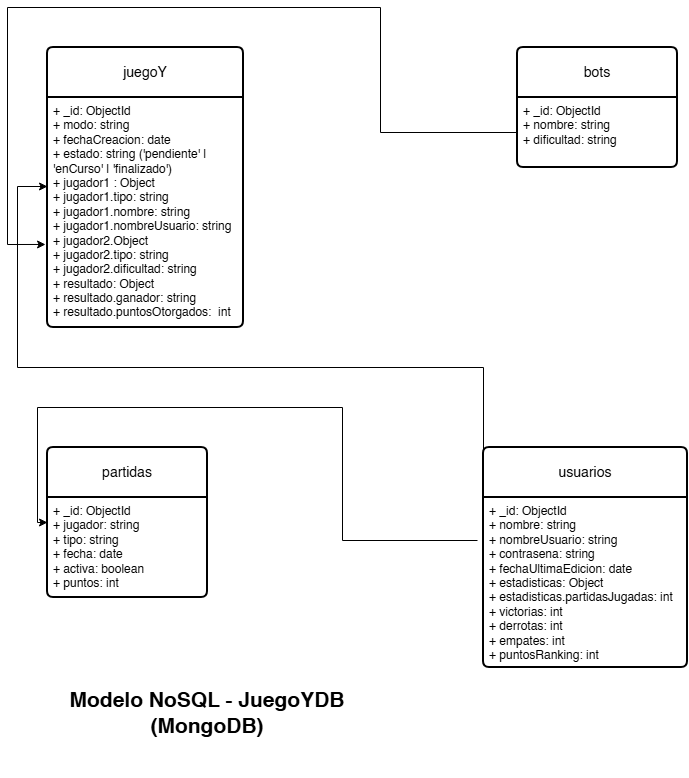

The diagram above was exported from draw.io. Its source (the exported page's mxGraphModel, read from the mxfile embedded in the PNG):
<mxGraphModel dx="1372" dy="796" grid="1" gridSize="10" guides="1" tooltips="1" connect="1" arrows="1" fold="1" page="1" pageScale="1" pageWidth="827" pageHeight="1169" math="0" shadow="0">
  <root>
    <mxCell id="0" />
    <mxCell id="1" parent="0" />
    <mxCell id="heZqAxuc4OXP1N8QhgE9-5" parent="1" style="swimlane;childLayout=stackLayout;horizontal=1;startSize=50;horizontalStack=0;rounded=1;fontSize=14;fontStyle=0;strokeWidth=2;resizeParent=0;resizeLast=1;shadow=0;dashed=0;align=center;arcSize=4;whiteSpace=wrap;html=1;" value="bots" vertex="1">
      <mxGeometry height="120" width="160" x="550" y="80" as="geometry" />
    </mxCell>
    <mxCell id="heZqAxuc4OXP1N8QhgE9-6" parent="heZqAxuc4OXP1N8QhgE9-5" style="align=left;strokeColor=none;fillColor=none;spacingLeft=4;spacingRight=4;fontSize=12;verticalAlign=top;resizable=0;rotatable=0;part=1;html=1;whiteSpace=wrap;" value="+ _id: ObjectId&lt;div&gt;+ nombre: string&lt;/div&gt;&lt;div&gt;+ dificultad: string&lt;/div&gt;" vertex="1">
      <mxGeometry height="70" width="160" y="50" as="geometry" />
    </mxCell>
    <mxCell id="heZqAxuc4OXP1N8QhgE9-7" parent="1" style="swimlane;childLayout=stackLayout;horizontal=1;startSize=50;horizontalStack=0;rounded=1;fontSize=14;fontStyle=0;strokeWidth=2;resizeParent=0;resizeLast=1;shadow=0;dashed=0;align=center;arcSize=4;whiteSpace=wrap;html=1;" value="juegoY" vertex="1">
      <mxGeometry height="280" width="196" x="80" y="80" as="geometry" />
    </mxCell>
    <mxCell id="heZqAxuc4OXP1N8QhgE9-8" parent="heZqAxuc4OXP1N8QhgE9-7" style="align=left;strokeColor=none;fillColor=none;spacingLeft=4;spacingRight=4;fontSize=12;verticalAlign=top;resizable=0;rotatable=0;part=1;html=1;whiteSpace=wrap;" value="+ _id: ObjectId&lt;div&gt;+ modo: string&lt;/div&gt;&lt;div&gt;+ fechaCreacion: date&lt;/div&gt;&lt;div&gt;+ estado: string ('pendiente' | 'enCurso' | 'finalizado')&lt;/div&gt;&lt;div&gt;+ jugador1 : Object&lt;/div&gt;&lt;div&gt;+ jugador1.tipo: string&lt;/div&gt;&lt;div&gt;+ jugador1.nombre: string&lt;/div&gt;&lt;div&gt;+ jugador1.nombreUsuario: string&lt;/div&gt;&lt;div&gt;+ jugador2.Object&lt;/div&gt;&lt;div&gt;+ jugador2.tipo: string&lt;/div&gt;&lt;div&gt;+ jugador2.dificultad: string&lt;/div&gt;&lt;div&gt;+ resultado: Object&lt;/div&gt;&lt;div&gt;+ resultado.ganador: string&lt;/div&gt;&lt;div&gt;+ resultado.puntosOtorgados:&amp;nbsp; int&lt;/div&gt;&lt;div&gt;&lt;br&gt;&lt;/div&gt;&lt;div&gt;&lt;br&gt;&lt;/div&gt;" vertex="1">
      <mxGeometry height="230" width="196" y="50" as="geometry" />
    </mxCell>
    <mxCell id="heZqAxuc4OXP1N8QhgE9-12" edge="1" parent="heZqAxuc4OXP1N8QhgE9-7" source="heZqAxuc4OXP1N8QhgE9-8" style="edgeStyle=orthogonalEdgeStyle;rounded=0;orthogonalLoop=1;jettySize=auto;html=1;exitX=0.5;exitY=1;exitDx=0;exitDy=0;" target="heZqAxuc4OXP1N8QhgE9-8">
      <mxGeometry relative="1" as="geometry" />
    </mxCell>
    <mxCell id="heZqAxuc4OXP1N8QhgE9-19" parent="1" style="swimlane;childLayout=stackLayout;horizontal=1;startSize=50;horizontalStack=0;rounded=1;fontSize=14;fontStyle=0;strokeWidth=2;resizeParent=0;resizeLast=1;shadow=0;dashed=0;align=center;arcSize=4;whiteSpace=wrap;html=1;" value="partidas" vertex="1">
      <mxGeometry height="150" width="160" x="80" y="480" as="geometry" />
    </mxCell>
    <mxCell id="heZqAxuc4OXP1N8QhgE9-20" parent="heZqAxuc4OXP1N8QhgE9-19" style="align=left;strokeColor=none;fillColor=none;spacingLeft=4;spacingRight=4;fontSize=12;verticalAlign=top;resizable=0;rotatable=0;part=1;html=1;whiteSpace=wrap;" value="+ _id: ObjectId&lt;div&gt;+ jugador: string&lt;/div&gt;&lt;div&gt;+ tipo: string&lt;/div&gt;&lt;div&gt;+ fecha: date&lt;/div&gt;&lt;div&gt;+ activa: boolean&lt;/div&gt;&lt;div&gt;+ puntos: int&lt;/div&gt;" vertex="1">
      <mxGeometry height="100" width="160" y="50" as="geometry" />
    </mxCell>
    <mxCell id="heZqAxuc4OXP1N8QhgE9-21" parent="1" style="swimlane;childLayout=stackLayout;horizontal=1;startSize=50;horizontalStack=0;rounded=1;fontSize=14;fontStyle=0;strokeWidth=2;resizeParent=0;resizeLast=1;shadow=0;dashed=0;align=center;arcSize=4;whiteSpace=wrap;html=1;" value="usuarios" vertex="1">
      <mxGeometry height="220" width="204" x="516" y="480" as="geometry" />
    </mxCell>
    <mxCell id="heZqAxuc4OXP1N8QhgE9-22" parent="heZqAxuc4OXP1N8QhgE9-21" style="align=left;strokeColor=none;fillColor=none;spacingLeft=4;spacingRight=4;fontSize=12;verticalAlign=top;resizable=0;rotatable=0;part=1;html=1;whiteSpace=wrap;" value="+ _id: ObjectId&lt;div&gt;+ nombre: string&lt;/div&gt;&lt;div&gt;+ nombreUsuario: string&lt;/div&gt;&lt;div&gt;+ contrasena: string&lt;/div&gt;&lt;div&gt;+ fechaUltimaEdicion: date&lt;/div&gt;&lt;div&gt;+ estadisticas: Object&lt;/div&gt;&lt;div&gt;+ estadisticas.partidasJugadas: int&lt;/div&gt;&lt;div&gt;+ victorias: int&lt;/div&gt;&lt;div&gt;+ derrotas: int&lt;/div&gt;&lt;div&gt;+ empates: int&lt;/div&gt;&lt;div&gt;+ puntosRanking: int&lt;/div&gt;&lt;div&gt;&lt;br&gt;&lt;/div&gt;" vertex="1">
      <mxGeometry height="170" width="204" y="50" as="geometry" />
    </mxCell>
    <mxCell id="heZqAxuc4OXP1N8QhgE9-25" parent="1" style="text;html=1;whiteSpace=wrap;strokeColor=none;fillColor=none;align=center;verticalAlign=middle;rounded=0;fontStyle=1;fontSize=21;" value="Modelo NoSQL - JuegoYDB (MongoDB)" vertex="1">
      <mxGeometry height="130" width="320" x="80" y="680" as="geometry" />
    </mxCell>
    <mxCell id="heZqAxuc4OXP1N8QhgE9-26" edge="1" parent="1" source="heZqAxuc4OXP1N8QhgE9-22" style="endArrow=classic;html=1;rounded=0;exitX=0;exitY=0.25;exitDx=0;exitDy=0;entryX=0;entryY=0.387;entryDx=0;entryDy=0;entryPerimeter=0;edgeStyle=orthogonalEdgeStyle;" target="heZqAxuc4OXP1N8QhgE9-8" value="">
      <mxGeometry height="50" relative="1" width="50" as="geometry">
        <Array as="points">
          <mxPoint x="516" y="400" />
          <mxPoint x="50" y="400" />
          <mxPoint x="50" y="219" />
        </Array>
        <mxPoint x="390" y="440" as="sourcePoint" />
        <mxPoint x="440" y="390" as="targetPoint" />
      </mxGeometry>
    </mxCell>
    <mxCell id="heZqAxuc4OXP1N8QhgE9-27" edge="1" parent="1" style="endArrow=classic;html=1;rounded=0;entryX=0;entryY=0.25;entryDx=0;entryDy=0;edgeStyle=orthogonalEdgeStyle;" target="heZqAxuc4OXP1N8QhgE9-20" value="">
      <mxGeometry height="50" relative="1" width="50" as="geometry">
        <Array as="points">
          <mxPoint x="375" y="573" />
          <mxPoint x="375" y="440" />
          <mxPoint x="70" y="440" />
          <mxPoint x="70" y="555" />
        </Array>
        <mxPoint x="510" y="573" as="sourcePoint" />
        <mxPoint x="350" y="500" as="targetPoint" />
      </mxGeometry>
    </mxCell>
    <mxCell id="heZqAxuc4OXP1N8QhgE9-28" edge="1" parent="1" source="heZqAxuc4OXP1N8QhgE9-6" style="endArrow=classic;html=1;rounded=0;exitX=0;exitY=0.5;exitDx=0;exitDy=0;entryX=-0.01;entryY=0.639;entryDx=0;entryDy=0;entryPerimeter=0;edgeStyle=orthogonalEdgeStyle;" target="heZqAxuc4OXP1N8QhgE9-8" value="">
      <mxGeometry height="50" relative="1" width="50" as="geometry">
        <Array as="points">
          <mxPoint x="413" y="165" />
          <mxPoint x="413" y="40" />
          <mxPoint x="40" y="40" />
          <mxPoint x="40" y="277" />
        </Array>
        <mxPoint x="390" y="440" as="sourcePoint" />
        <mxPoint x="440" y="390" as="targetPoint" />
      </mxGeometry>
    </mxCell>
  </root>
</mxGraphModel>